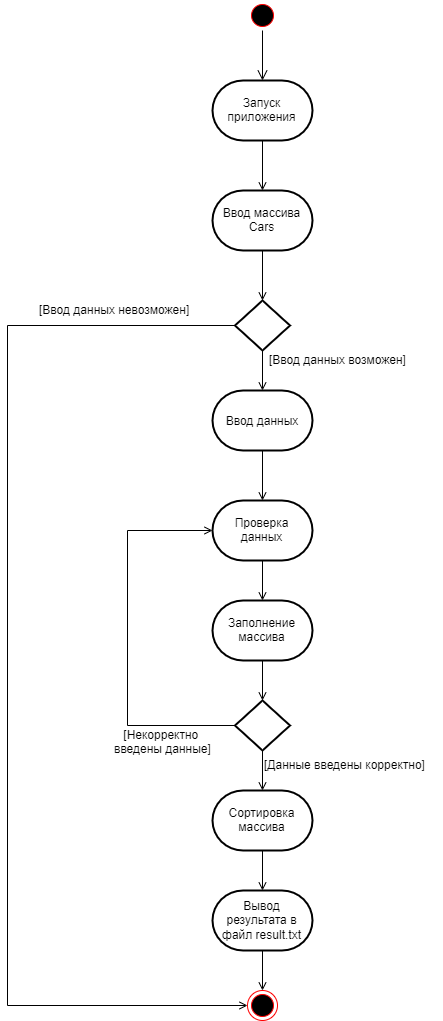

The diagram above was exported from draw.io. Its source (the exported page's mxGraphModel, read from the mxfile embedded in the PNG):
<mxGraphModel dx="1408" dy="1972" grid="1" gridSize="10" guides="1" tooltips="1" connect="1" arrows="1" fold="1" page="1" pageScale="1" pageWidth="827" pageHeight="1169" math="0" shadow="0">
  <root>
    <mxCell id="0" />
    <mxCell id="1" parent="0" />
    <mxCell id="5IWek0hih4Gm-WTP4UCF-1" value="" style="ellipse;html=1;shape=startState;fillColor=#000000;strokeColor=#ff0000;" vertex="1" parent="1">
      <mxGeometry x="400" y="-110" width="30" height="30" as="geometry" />
    </mxCell>
    <mxCell id="5IWek0hih4Gm-WTP4UCF-2" value="" style="edgeStyle=orthogonalEdgeStyle;html=1;verticalAlign=bottom;endArrow=open;endSize=8;strokeColor=#000000;endFill=0;entryX=0.5;entryY=0;entryDx=0;entryDy=0;entryPerimeter=0;exitX=0.5;exitY=1;exitDx=0;exitDy=0;" edge="1" source="5IWek0hih4Gm-WTP4UCF-1" parent="1" target="5IWek0hih4Gm-WTP4UCF-29">
      <mxGeometry relative="1" as="geometry">
        <mxPoint x="415" y="-60" as="targetPoint" />
      </mxGeometry>
    </mxCell>
    <mxCell id="5IWek0hih4Gm-WTP4UCF-8" style="edgeStyle=orthogonalEdgeStyle;rounded=0;orthogonalLoop=1;jettySize=auto;html=1;entryX=0.5;entryY=0;entryDx=0;entryDy=0;entryPerimeter=0;endArrow=open;endFill=0;" edge="1" parent="1" source="5IWek0hih4Gm-WTP4UCF-6" target="5IWek0hih4Gm-WTP4UCF-7">
      <mxGeometry relative="1" as="geometry" />
    </mxCell>
    <mxCell id="5IWek0hih4Gm-WTP4UCF-6" value="Ввод массива Cars" style="strokeWidth=2;html=1;shape=mxgraph.flowchart.terminator;whiteSpace=wrap;" vertex="1" parent="1">
      <mxGeometry x="365" y="80" width="100" height="60" as="geometry" />
    </mxCell>
    <mxCell id="5IWek0hih4Gm-WTP4UCF-15" style="edgeStyle=orthogonalEdgeStyle;rounded=0;orthogonalLoop=1;jettySize=auto;html=1;entryX=0.5;entryY=0;entryDx=0;entryDy=0;entryPerimeter=0;endArrow=open;endFill=0;" edge="1" parent="1" source="5IWek0hih4Gm-WTP4UCF-7" target="5IWek0hih4Gm-WTP4UCF-9">
      <mxGeometry relative="1" as="geometry" />
    </mxCell>
    <mxCell id="5IWek0hih4Gm-WTP4UCF-23" style="edgeStyle=orthogonalEdgeStyle;rounded=0;orthogonalLoop=1;jettySize=auto;html=1;entryX=0;entryY=0.5;entryDx=0;entryDy=0;exitX=0;exitY=0.5;exitDx=0;exitDy=0;exitPerimeter=0;endArrow=open;endFill=0;" edge="1" parent="1" source="5IWek0hih4Gm-WTP4UCF-7" target="5IWek0hih4Gm-WTP4UCF-16">
      <mxGeometry relative="1" as="geometry">
        <mxPoint x="330" y="250" as="sourcePoint" />
        <Array as="points">
          <mxPoint x="160" y="215" />
          <mxPoint x="160" y="895" />
        </Array>
      </mxGeometry>
    </mxCell>
    <mxCell id="5IWek0hih4Gm-WTP4UCF-7" value="" style="strokeWidth=2;html=1;shape=mxgraph.flowchart.decision;whiteSpace=wrap;" vertex="1" parent="1">
      <mxGeometry x="387.5" y="190" width="55" height="50" as="geometry" />
    </mxCell>
    <mxCell id="5IWek0hih4Gm-WTP4UCF-17" style="edgeStyle=orthogonalEdgeStyle;rounded=0;orthogonalLoop=1;jettySize=auto;html=1;entryX=0.5;entryY=0;entryDx=0;entryDy=0;entryPerimeter=0;endArrow=open;endFill=0;" edge="1" parent="1" source="5IWek0hih4Gm-WTP4UCF-9" target="5IWek0hih4Gm-WTP4UCF-10">
      <mxGeometry relative="1" as="geometry" />
    </mxCell>
    <mxCell id="5IWek0hih4Gm-WTP4UCF-9" value="Ввод данных" style="strokeWidth=2;html=1;shape=mxgraph.flowchart.terminator;whiteSpace=wrap;" vertex="1" parent="1">
      <mxGeometry x="365" y="280" width="100" height="60" as="geometry" />
    </mxCell>
    <mxCell id="5IWek0hih4Gm-WTP4UCF-18" style="edgeStyle=orthogonalEdgeStyle;rounded=0;orthogonalLoop=1;jettySize=auto;html=1;entryX=0.5;entryY=0;entryDx=0;entryDy=0;entryPerimeter=0;endArrow=open;endFill=0;" edge="1" parent="1" source="5IWek0hih4Gm-WTP4UCF-10" target="5IWek0hih4Gm-WTP4UCF-11">
      <mxGeometry relative="1" as="geometry" />
    </mxCell>
    <mxCell id="5IWek0hih4Gm-WTP4UCF-10" value="Проверка данных" style="strokeWidth=2;html=1;shape=mxgraph.flowchart.terminator;whiteSpace=wrap;" vertex="1" parent="1">
      <mxGeometry x="365" y="390" width="100" height="60" as="geometry" />
    </mxCell>
    <mxCell id="5IWek0hih4Gm-WTP4UCF-19" style="edgeStyle=orthogonalEdgeStyle;rounded=0;orthogonalLoop=1;jettySize=auto;html=1;entryX=0.5;entryY=0;entryDx=0;entryDy=0;entryPerimeter=0;endArrow=open;endFill=0;" edge="1" parent="1" source="5IWek0hih4Gm-WTP4UCF-11" target="5IWek0hih4Gm-WTP4UCF-12">
      <mxGeometry relative="1" as="geometry" />
    </mxCell>
    <mxCell id="5IWek0hih4Gm-WTP4UCF-11" value="Заполнение массива" style="strokeWidth=2;html=1;shape=mxgraph.flowchart.terminator;whiteSpace=wrap;" vertex="1" parent="1">
      <mxGeometry x="365" y="490" width="100" height="60" as="geometry" />
    </mxCell>
    <mxCell id="5IWek0hih4Gm-WTP4UCF-20" style="edgeStyle=orthogonalEdgeStyle;rounded=0;orthogonalLoop=1;jettySize=auto;html=1;entryX=0.5;entryY=0;entryDx=0;entryDy=0;entryPerimeter=0;endArrow=open;endFill=0;" edge="1" parent="1" source="5IWek0hih4Gm-WTP4UCF-12" target="5IWek0hih4Gm-WTP4UCF-13">
      <mxGeometry relative="1" as="geometry" />
    </mxCell>
    <mxCell id="5IWek0hih4Gm-WTP4UCF-25" style="edgeStyle=orthogonalEdgeStyle;rounded=0;orthogonalLoop=1;jettySize=auto;html=1;entryX=0;entryY=0.5;entryDx=0;entryDy=0;entryPerimeter=0;exitX=0;exitY=0.5;exitDx=0;exitDy=0;exitPerimeter=0;endArrow=open;endFill=0;" edge="1" parent="1" source="5IWek0hih4Gm-WTP4UCF-12" target="5IWek0hih4Gm-WTP4UCF-10">
      <mxGeometry relative="1" as="geometry">
        <mxPoint x="240" y="490" as="targetPoint" />
        <Array as="points">
          <mxPoint x="280" y="615" />
          <mxPoint x="280" y="420" />
        </Array>
      </mxGeometry>
    </mxCell>
    <mxCell id="5IWek0hih4Gm-WTP4UCF-12" value="" style="strokeWidth=2;html=1;shape=mxgraph.flowchart.decision;whiteSpace=wrap;" vertex="1" parent="1">
      <mxGeometry x="387.5" y="590" width="55" height="50" as="geometry" />
    </mxCell>
    <mxCell id="5IWek0hih4Gm-WTP4UCF-21" style="edgeStyle=orthogonalEdgeStyle;rounded=0;orthogonalLoop=1;jettySize=auto;html=1;entryX=0.5;entryY=0;entryDx=0;entryDy=0;entryPerimeter=0;endArrow=open;endFill=0;" edge="1" parent="1" source="5IWek0hih4Gm-WTP4UCF-13" target="5IWek0hih4Gm-WTP4UCF-14">
      <mxGeometry relative="1" as="geometry" />
    </mxCell>
    <mxCell id="5IWek0hih4Gm-WTP4UCF-13" value="Сортировка массива" style="strokeWidth=2;html=1;shape=mxgraph.flowchart.terminator;whiteSpace=wrap;" vertex="1" parent="1">
      <mxGeometry x="365" y="680" width="100" height="60" as="geometry" />
    </mxCell>
    <mxCell id="5IWek0hih4Gm-WTP4UCF-22" style="edgeStyle=orthogonalEdgeStyle;rounded=0;orthogonalLoop=1;jettySize=auto;html=1;entryX=0.5;entryY=0;entryDx=0;entryDy=0;endArrow=open;endFill=0;" edge="1" parent="1" source="5IWek0hih4Gm-WTP4UCF-14" target="5IWek0hih4Gm-WTP4UCF-16">
      <mxGeometry relative="1" as="geometry">
        <mxPoint x="440" y="890" as="targetPoint" />
      </mxGeometry>
    </mxCell>
    <mxCell id="5IWek0hih4Gm-WTP4UCF-14" value="Вывод результата в файл result.txt" style="strokeWidth=2;html=1;shape=mxgraph.flowchart.terminator;whiteSpace=wrap;" vertex="1" parent="1">
      <mxGeometry x="365" y="780" width="100" height="60" as="geometry" />
    </mxCell>
    <mxCell id="5IWek0hih4Gm-WTP4UCF-16" value="" style="ellipse;html=1;shape=endState;fillColor=#000000;strokeColor=#ff0000;" vertex="1" parent="1">
      <mxGeometry x="400" y="880" width="30" height="30" as="geometry" />
    </mxCell>
    <mxCell id="5IWek0hih4Gm-WTP4UCF-24" value="[Ввод данных невозможен]" style="text;html=1;resizable=0;points=[];autosize=1;align=left;verticalAlign=top;spacingTop=-4;" vertex="1" parent="1">
      <mxGeometry x="190" y="190" width="170" height="20" as="geometry" />
    </mxCell>
    <mxCell id="5IWek0hih4Gm-WTP4UCF-26" value="[Некорректно &lt;br&gt;введены данные]" style="text;html=1;resizable=0;points=[];autosize=1;align=center;verticalAlign=top;spacingTop=-4;" vertex="1" parent="1">
      <mxGeometry x="260" y="615" width="110" height="30" as="geometry" />
    </mxCell>
    <mxCell id="5IWek0hih4Gm-WTP4UCF-27" value="[Ввод данных возможен]" style="text;html=1;resizable=0;points=[];autosize=1;align=left;verticalAlign=top;spacingTop=-4;" vertex="1" parent="1">
      <mxGeometry x="420" y="240" width="150" height="20" as="geometry" />
    </mxCell>
    <mxCell id="5IWek0hih4Gm-WTP4UCF-28" value="[Данные введены корректно]" style="text;html=1;resizable=0;points=[];autosize=1;align=left;verticalAlign=top;spacingTop=-4;" vertex="1" parent="1">
      <mxGeometry x="415" y="645" width="180" height="20" as="geometry" />
    </mxCell>
    <mxCell id="5IWek0hih4Gm-WTP4UCF-31" style="edgeStyle=orthogonalEdgeStyle;rounded=0;orthogonalLoop=1;jettySize=auto;html=1;entryX=0.5;entryY=0;entryDx=0;entryDy=0;entryPerimeter=0;endArrow=open;endFill=0;strokeColor=#000000;" edge="1" parent="1" source="5IWek0hih4Gm-WTP4UCF-29" target="5IWek0hih4Gm-WTP4UCF-6">
      <mxGeometry relative="1" as="geometry" />
    </mxCell>
    <mxCell id="5IWek0hih4Gm-WTP4UCF-29" value="Запуск приложения" style="strokeWidth=2;html=1;shape=mxgraph.flowchart.terminator;whiteSpace=wrap;" vertex="1" parent="1">
      <mxGeometry x="365" y="-30" width="100" height="60" as="geometry" />
    </mxCell>
  </root>
</mxGraphModel>